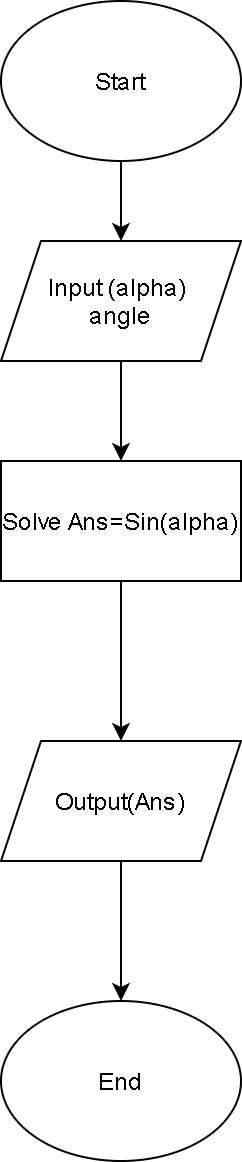

The diagram above was exported from draw.io. Its source (the exported page's mxGraphModel, read from the mxfile embedded in the PNG):
<mxGraphModel dx="868" dy="520" grid="1" gridSize="10" guides="1" tooltips="1" connect="1" arrows="1" fold="1" page="1" pageScale="1" pageWidth="850" pageHeight="1100" math="0" shadow="0">
  <root>
    <mxCell id="0" />
    <mxCell id="1" parent="0" />
    <mxCell id="2" value="" style="edgeStyle=orthogonalEdgeStyle;rounded=0;orthogonalLoop=1;jettySize=auto;html=1;" edge="1" source="3" target="5" parent="1">
      <mxGeometry relative="1" as="geometry" />
    </mxCell>
    <mxCell id="3" value="Start" style="ellipse;whiteSpace=wrap;html=1;" vertex="1" parent="1">
      <mxGeometry x="210" y="50" width="120" height="80" as="geometry" />
    </mxCell>
    <mxCell id="4" value="" style="edgeStyle=orthogonalEdgeStyle;rounded=0;orthogonalLoop=1;jettySize=auto;html=1;" edge="1" source="5" target="7" parent="1">
      <mxGeometry relative="1" as="geometry" />
    </mxCell>
    <mxCell id="5" value="Input (alpha) &lt;br&gt;angle" style="shape=parallelogram;perimeter=parallelogramPerimeter;whiteSpace=wrap;html=1;fixedSize=1;" vertex="1" parent="1">
      <mxGeometry x="210" y="170" width="120" height="60" as="geometry" />
    </mxCell>
    <mxCell id="6" value="" style="edgeStyle=orthogonalEdgeStyle;rounded=0;orthogonalLoop=1;jettySize=auto;html=1;" edge="1" source="7" target="9" parent="1">
      <mxGeometry relative="1" as="geometry" />
    </mxCell>
    <mxCell id="7" value="Solve Ans=Sin(alpha)" style="rounded=0;whiteSpace=wrap;html=1;" vertex="1" parent="1">
      <mxGeometry x="210" y="280" width="120" height="60" as="geometry" />
    </mxCell>
    <mxCell id="8" value="" style="edgeStyle=orthogonalEdgeStyle;rounded=0;orthogonalLoop=1;jettySize=auto;html=1;" edge="1" source="9" target="10" parent="1">
      <mxGeometry relative="1" as="geometry" />
    </mxCell>
    <mxCell id="9" value="Output(Ans)" style="shape=parallelogram;perimeter=parallelogramPerimeter;whiteSpace=wrap;html=1;fixedSize=1;rounded=0;" vertex="1" parent="1">
      <mxGeometry x="210" y="420" width="120" height="60" as="geometry" />
    </mxCell>
    <mxCell id="10" value="End" style="ellipse;whiteSpace=wrap;html=1;rounded=0;" vertex="1" parent="1">
      <mxGeometry x="210" y="550" width="120" height="80" as="geometry" />
    </mxCell>
  </root>
</mxGraphModel>